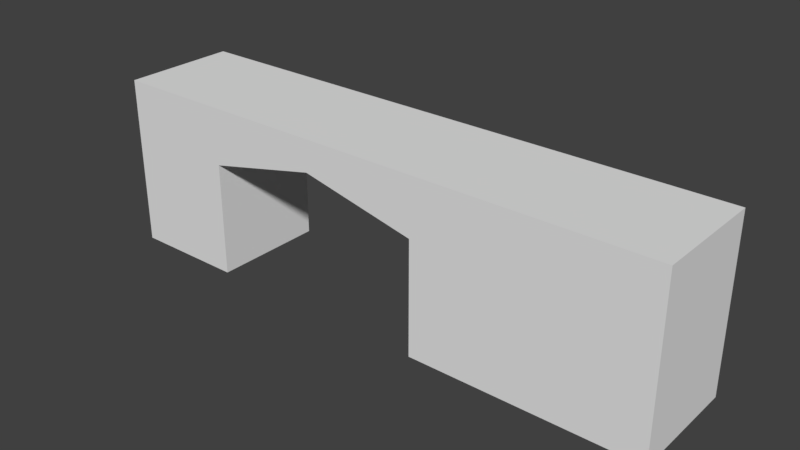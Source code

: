 # Source: HallWallTunnelRight_2x10x3.blend  (saved by Blender 2.79.0; exported with 4.5.12 LTS)
import bpy
from mathutils import Matrix  # noqa: F401  (used for matrix-valued properties, if any)

bpy.ops.wm.read_factory_settings(use_empty=True)
scene = bpy.context.scene
scene.name = 'Scene'

# ---- collections
col_collection_1 = bpy.data.collections.new('Collection 1'); scene.collection.children.link(col_collection_1)

# ---- materials (node trees are filled in below, after node groups)
mat_wall = bpy.data.materials.new('Wall')
mat_wall.alpha_threshold = 0.0
mat_wall.use_transparent_shadow = False
mat_wall.roughness = 0.5
mat_wall.specular_intensity = 0.0
mat_wall.line_color = (0.0, 0.0, 0.0, 1.0)
mat_wallwhite = bpy.data.materials.new('WallWhite')
mat_wallwhite.alpha_threshold = 0.0
mat_wallwhite.use_transparent_shadow = False
mat_wallwhite.roughness = 0.5
mat_wallwhite.specular_intensity = 0.0
mat_wallwhitewood2 = bpy.data.materials.new('WallWhiteWood2')
mat_wallwhitewood2.alpha_threshold = 0.0
mat_wallwhitewood2.use_transparent_shadow = False
mat_wallwhitewood2.roughness = 0.5
mat_wallwhitewood2.specular_intensity = 0.0

# ---- material node trees

# ---- world
world_world = bpy.data.worlds.new('World'); scene.world = world_world
world_world.color = (0.05088, 0.05088, 0.05088)
world_world.use_sun_shadow = False
world_world.sun_shadow_jitter_overblur = 0.0
world_world.cycles.sampling_method = 'MANUAL'

# ---- meshes
me_hallwalltunnelright_2x10x3 = bpy.data.meshes.new('HallWallTunnelRight_2x10x3')
me_hallwalltunnelright_2x10x3.from_pydata([(10.0, 8.742e-08, 2.0), (-2.662e-07, 8.742e-08, 2.0), (0.0, 0.0, 0.0), (10.0, 3.995e-14, 9.14e-07), (10.0, 3.0, 2.0), (-8.623e-07, 3.0, 2.0), (1.788e-07, 3.0, -3.696e-07), (10.0, 3.0, 4.848e-07), (2.0, 8.742e-08, 2.0), (2.0, 7.925e-15, 1.813e-07), (2.0, 3.0, 2.0), (2.0, 3.0, -2e-07), (6.0, 2.727e-14, 6.239e-07), (6.0, 3.0, 2.092e-07), (6.0, 8.742e-08, 2.0), (6.0, 3.0, 2.0), (10.0, 2.0, 2.0), (-7.396e-07, 2.0, 2.0), (1.42e-07, 2.0, -2.768e-07), (10.0, 2.0, 5.899e-07), (2.0, 2.0, -1.048e-07), (2.0, 2.0, 2.0), (6.0, 2.0, 2.0), (6.0, 2.0, 3.113e-07), (4.0, 3.0, 2.0), (4.0, 3.0, 1.401e-08), (4.0, 2.45, 9.328e-08), (4.0, 2.45, 2.0), (10.0, 8.742e-08, 2.0), (-2.662e-07, 8.742e-08, 2.0), (0.0, 0.0, 0.0), (10.0, 3.995e-14, 9.14e-07), (10.0, 3.0, 2.0), (-8.623e-07, 3.0, 2.0), (1.788e-07, 3.0, -3.696e-07), (10.0, 3.0, 4.848e-07), (2.0, 8.742e-08, 2.0), (2.0, 7.925e-15, 1.813e-07), (6.0, 2.727e-14, 6.239e-07), (6.0, 8.742e-08, 2.0), (10.0, 2.0, 2.0), (-7.396e-07, 2.0, 2.0), (1.42e-07, 2.0, -2.768e-07), (10.0, 2.0, 5.899e-07), (6.0, 2.0, 2.0), (6.0, 2.0, 3.113e-07), (4.0, 2.45, 9.328e-08), (4.0, 2.45, 2.0)], [], [(10, 11, 6, 5), (21, 10, 5, 17), (23, 13, 7, 19), (18, 6, 11, 20), (27, 24, 10, 21), (24, 25, 11, 10), (4, 7, 13, 15), (16, 4, 15, 22), (26, 25, 13, 23), (0, 16, 22, 14), (2, 18, 20, 9), (12, 23, 19, 3), (46, 45, 44, 47), (8, 21, 17, 1), (27, 21, 20, 26), (9, 20, 21, 8), (20, 11, 25, 26), (14, 22, 23, 12), (15, 13, 25, 24), (22, 15, 24, 27), (36, 29, 30, 37), (41, 33, 34, 42), (40, 28, 31, 43), (28, 39, 38, 31), (32, 40, 43, 35), (29, 41, 42, 30)])
me_hallwalltunnelright_2x10x3.polygons.foreach_set('material_index', [0, 2, 2, 2, 2, 0, 0, 2, 2, 0, 0, 0, 1, 0, 1, 0, 2, 0, 0, 2, 0, 0, 0, 0, 0, 0])
_uv = me_hallwalltunnelright_2x10x3.uv_layers.new(name='UVMap')
_uv.uv.foreach_set('vector', [0.2298, 0.2148, 0.2298, 0.4318, 0.04552, 0.4318, 0.04552, 0.2148, 0.0001847, 0.7142, 0.0001847, 0.2137, 1.001, 0.2137, 1.001, 0.7142, -1.0, 0.8005, -1.0, 0.3002, 1.001, 0.3002, 1.001, 0.8005, 0.0008067, 0.7342, 0.0008067, 0.2336, 1.002, 0.2336, 1.002, 0.7342, 0.002389, 0.5331, 0.002389, 0.2608, 0.9926, 0.2608, 0.9926, 0.7559, 0.414, 0.2148, 0.414, 0.4318, 0.2298, 0.4318, 0.2298, 0.2148, 0.9667, 0.2148, 0.9667, 0.4318, 0.5982, 0.4318, 0.5982, 0.2148, -0.9503, 0.7325, -0.9503, 0.2451, 0.9991, 0.2451, 0.9991, 0.7325, -8.86e-05, 0.5802, -8.86e-05, 0.3063, 0.9957, 0.3063, 0.9957, 0.8042, 1.999, -0.0002033, 1.999, 0.9987, 0.0007979, 0.9987, 0.0007983, -0.0002028, 1.0, -0.0034, 1.0, 0.9966, -1.746e-05, 0.9966, -1.746e-05, -0.0034, 2.0, -0.001749, 2.0, 0.9988, -0.0007732, 0.9988, -0.0007731, -0.001749, 0.999, 0.9982, 0.002216, 0.9982, 0.002214, 0.001832, 0.999, 0.001831, 1.002, -0.00276, 1.002, 1.001, -0.001658, 1.001, -0.001657, -0.00276, 0.0003854, -0.001266, 1.0, -0.001268, 1.0, 1.001, 0.000387, 1.001, 0.9999, 9.996e-05, 0.9999, 0.9999, 0.0001001, 0.9999, 9.99e-05, 0.0001, 3.546e-05, 0.7924, 3.546e-05, 0.292, 1.001, 0.292, 1.001, 0.5672, 0.9999, 9.998e-05, 0.9999, 0.9999, 9.998e-05, 0.9999, 0.0001001, 9.998e-05, 0.5982, 0.2148, 0.5982, 0.4318, 0.414, 0.4318, 0.414, 0.2148, 0.005635, 0.7784, 0.005635, 0.2852, 0.9921, 0.2852, 0.9921, 0.5564, 0.8943, 0.3899, 0.8943, 0.6144, 0.7037, 0.6144, 0.7037, 0.3899, 0.8943, 0.8388, 0.8943, 0.9511, 0.7037, 0.9511, 0.7037, 0.8388, 0.799, 0.3897, 0.6085, 0.3897, 0.6085, 0.1652, 0.799, 0.1652, 0.6085, 0.3897, 0.2274, 0.3897, 0.2274, 0.1652, 0.6085, 0.1652, 0.8943, 0.3897, 0.799, 0.3897, 0.799, 0.1652, 0.8943, 0.1652, 0.8943, 0.6144, 0.8943, 0.8388, 0.7037, 0.8388, 0.7037, 0.6144])
me_hallwalltunnelright_2x10x3.materials.append(mat_wall)
me_hallwalltunnelright_2x10x3.materials.append(mat_wallwhite)
me_hallwalltunnelright_2x10x3.materials.append(mat_wallwhitewood2)
me_hallwalltunnelright_2x10x3.use_remesh_preserve_volume = False
me_hallwalltunnelright_2x10x3.use_remesh_preserve_attributes = False
me_hallwalltunnelright_2x10x3.use_mirror_vertex_groups = False
me_hallwalltunnelright_2x10x3.update()

# ---- objects
ob_hallwalltunnelright_2x10x3 = bpy.data.objects.new('HallWallTunnelRight_2x10x3', me_hallwalltunnelright_2x10x3)

# ---- transforms, parenting, visibility, modifiers, constraints
ob_hallwalltunnelright_2x10x3.location = (-1.192e-07, 1.788e-07, 0.0)
ob_hallwalltunnelright_2x10x3.rotation_euler = (1.571, 0.0, 0.0)
ob_hallwalltunnelright_2x10x3.lock_rotations_4d = False
ob_hallwalltunnelright_2x10x3.empty_display_type = 'ARROWS'
ob_hallwalltunnelright_2x10x3.lineart.crease_threshold = 0.0

# ---- collection membership
col_collection_1.objects.link(ob_hallwalltunnelright_2x10x3)

# ---- scene / render settings (as saved in the file)
scene.frame_start = 1; scene.frame_end = 250; scene.frame_set(79)
scene.render.engine = 'BLENDER_EEVEE_NEXT'
scene.render.resolution_percentage = 50
scene.render.dither_intensity = 0.0
scene.cycles.use_denoising = False
scene.cycles.samples = 128
scene.cycles.sampling_pattern = 'TABULATED_SOBOL'
scene.cycles.use_adaptive_sampling = False
scene.cycles.use_light_tree = False
scene.cycles.blur_glossy = 0.0
scene.cycles.sample_clamp_indirect = 0.0
scene.view_settings.view_transform = 'Standard'
bpy.context.view_layer.update()

# ---- added for rendering (the .blend has no active camera and no usable light): camera, sun
cam_auto = bpy.data.cameras.new('AutoCamera')
cam_auto.lens = 50.0
cam_auto.sensor_width = 36.0
cam_auto.clip_end = 1000.0
ob_auto_camera = bpy.data.objects.new('AutoCamera', cam_auto)
scene.collection.objects.link(ob_auto_camera)
ob_auto_camera.location = (14.8353, -12.8023, 9.36822)
ob_auto_camera.rotation_euler = (1.09748, -7.21219e-08, 0.694738)
scene.camera = ob_auto_camera
light_auto_sun = bpy.data.lights.new('AutoSun', 'SUN')
light_auto_sun.energy = 3.0
light_auto_sun.angle = 0.0523599
ob_auto_sun = bpy.data.objects.new('AutoSun', light_auto_sun)
scene.collection.objects.link(ob_auto_sun)
ob_auto_sun.rotation_euler = (0.872665, 0.174533, 0.523599)
bpy.context.view_layer.update()
